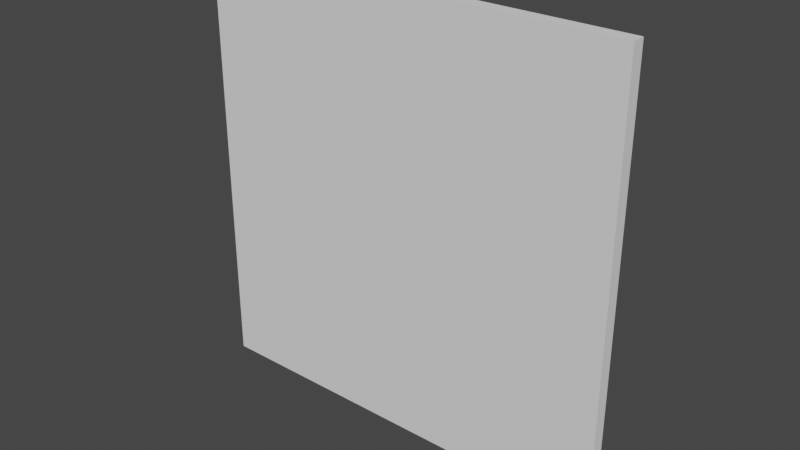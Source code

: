 # Source: Lampada_v1.blend  (saved by Blender 3.3.6; exported with 4.5.12 LTS)
import bpy
from mathutils import Matrix  # noqa: F401  (used for matrix-valued properties, if any)

bpy.ops.wm.read_factory_settings(use_empty=True)
scene = bpy.context.scene
scene.name = 'Scene'

# ---- collections
col_collection = bpy.data.collections.new('Collection'); scene.collection.children.link(col_collection)

# ---- world
world_world = bpy.data.worlds.new('World'); scene.world = world_world
world_world.use_nodes = True; world_world.node_tree.nodes.clear()
_N = world_world.node_tree.nodes; _L = world_world.node_tree.links
n0 = _N.new('ShaderNodeOutputWorld'); n0.name = 'World Output'; n0.location = (300, 300)
n1 = _N.new('ShaderNodeBackground'); n1.name = 'Background'; n1.location = (10, 300)
n1.inputs[0].default_value = (0.05088, 0.05088, 0.05088, 1.0)
_L.new(n1.outputs[0], n0.inputs[0])
n0.is_active_output = True
world_world.color = (0.05088, 0.05088, 0.05088)
world_world.use_sun_shadow = False
world_world.sun_shadow_jitter_overblur = 0.0

# ---- meshes
me_cube_001 = bpy.data.meshes.new('Cube.001')
me_cube_001.from_pydata([(-0.9055, -0.9055, 0.3961), (-1.0, -1.0, 1.0), (-0.9055, 0.9055, 0.3961), (-1.0, 1.0, 1.0), (0.9055, -0.9055, 0.3961), (1.0, -1.0, 1.0), (0.9055, 0.9055, 0.3961), (1.0, 1.0, 1.0), (-1.0, 1.0, -1.0), (-1.0, -1.0, -1.0), (1.0, 1.0, -1.0), (1.0, -1.0, -1.0)], [], [(9, 1, 3, 8), (8, 3, 7, 10), (10, 7, 5, 11), (11, 5, 1, 9), (2, 6, 4, 0), (7, 3, 1, 5), (2, 0, 9, 8), (6, 2, 8, 10), (4, 6, 10, 11), (0, 4, 11, 9)])
_uv = me_cube_001.uv_layers.new(name='UVMap')
_uv.uv.foreach_set('vector', [0.375, 0.0, 0.625, 0.0, 0.625, 0.25, 0.375, 0.25, 0.375, 0.25, 0.625, 0.25, 0.625, 0.5, 0.375, 0.5, 0.375, 0.5, 0.625, 0.5, 0.625, 0.75, 0.375, 0.75, 0.375, 0.75, 0.625, 0.75, 0.625, 1.0, 0.375, 1.0, 0.1368, 0.5118, 0.3632, 0.5118, 0.3632, 0.7382, 0.1368, 0.7382, 0.625, 0.5, 0.875, 0.5, 0.875, 0.75, 0.625, 0.75, 0.1368, 0.5118, 0.1368, 0.7382, 0.125, 0.75, 0.125, 0.5, 0.3632, 0.5118, 0.1368, 0.5118, 0.125, 0.5, 0.375, 0.5, 0.3632, 0.7382, 0.3632, 0.5118, 0.375, 0.5, 0.375, 0.75, 0.1368, 0.7382, 0.3632, 0.7382, 0.375, 0.75, 0.125, 0.75])
me_cube_001.update()

# ---- objects
ob_cube = bpy.data.objects.new('Cube', me_cube_001)

# ---- transforms, parenting, visibility, modifiers, constraints
ob_cube.location = (0.0, 0.0, 0.0)
ob_cube.rotation_euler = (1.571, -0.0, 0.0)
ob_cube.scale = (0.25, 0.25, 0.0075)

# ---- collection membership
col_collection.objects.link(ob_cube)

# ---- scene / render settings (as saved in the file)
scene.frame_start = 1; scene.frame_end = 250; scene.frame_set(1)
scene.render.engine = 'BLENDER_EEVEE_NEXT'
scene.cycles.sampling_pattern = 'TABULATED_SOBOL'
scene.cycles.use_light_tree = False
scene.view_settings.view_transform = 'Filmic'
bpy.context.view_layer.update()

# ---- added for rendering (the .blend has no active camera and no usable light): camera, sun
cam_auto = bpy.data.cameras.new('AutoCamera')
cam_auto.lens = 50.0
cam_auto.sensor_width = 36.0
cam_auto.clip_end = 1000.0
ob_auto_camera = bpy.data.objects.new('AutoCamera', cam_auto)
scene.collection.objects.link(ob_auto_camera)
ob_auto_camera.location = (0.65438, -0.785256, 0.523504)
ob_auto_camera.rotation_euler = (1.09748, -7.21219e-08, 0.694738)
scene.camera = ob_auto_camera
light_auto_sun = bpy.data.lights.new('AutoSun', 'SUN')
light_auto_sun.energy = 3.0
light_auto_sun.angle = 0.0523599
ob_auto_sun = bpy.data.objects.new('AutoSun', light_auto_sun)
scene.collection.objects.link(ob_auto_sun)
ob_auto_sun.rotation_euler = (0.872665, 0.174533, 0.523599)
bpy.context.view_layer.update()

